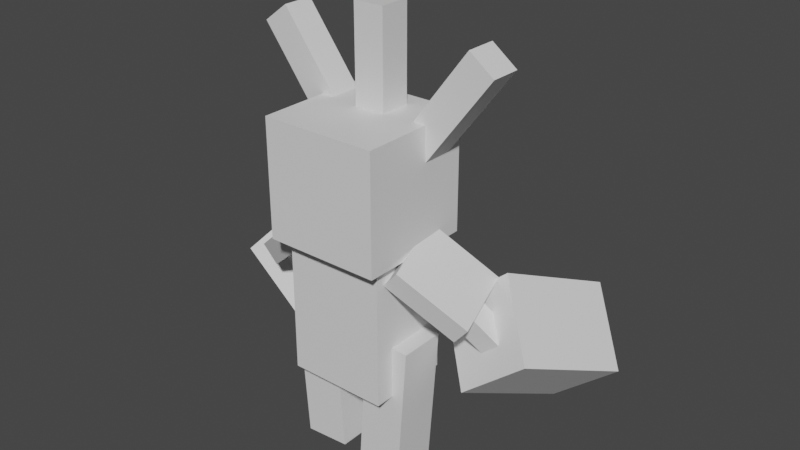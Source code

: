 # Source: roselia.blend  (saved by Blender 2.81.16; exported with 4.5.12 LTS)
import bpy
from mathutils import Matrix  # noqa: F401  (used for matrix-valued properties, if any)

bpy.ops.wm.read_factory_settings(use_empty=True)
scene = bpy.context.scene
scene.name = 'Scene'

# ---- collections
col_collection = bpy.data.collections.new('Collection'); scene.collection.children.link(col_collection)

# ---- materials (node trees are filled in below, after node groups)
mat_default_obj = bpy.data.materials.new('Default OBJ')
mat_default_obj.use_transparent_shadow = False

# ---- material node trees
mat_default_obj.use_nodes = True; mat_default_obj.node_tree.nodes.clear()
_N = mat_default_obj.node_tree.nodes; _L = mat_default_obj.node_tree.links
n0 = _N.new('ShaderNodeOutputMaterial'); n0.name = 'Material Output'; n0.location = (300, 300)
n1 = _N.new('ShaderNodeBsdfPrincipled'); n1.name = 'Principled BSDF'; n1.location = (10, 300)
n1.distribution = 'GGX'
n1.subsurface_method = 'BURLEY'
n1.inputs[3].default_value = 1.45
n1.inputs[27].default_value = (0.0, 0.0, 0.0, 1.0)
n1.inputs[28].default_value = 1.0
_L.new(n1.outputs[0], n0.inputs[0])
n0.is_active_output = True

# ---- world
world_world = bpy.data.worlds.new('World'); scene.world = world_world
world_world.use_nodes = True; world_world.node_tree.nodes.clear()
_N = world_world.node_tree.nodes; _L = world_world.node_tree.links
n0 = _N.new('ShaderNodeOutputWorld'); n0.name = 'World Output'; n0.location = (300, 300)
n1 = _N.new('ShaderNodeBackground'); n1.name = 'Background'; n1.location = (10, 300)
n1.inputs[0].default_value = (0.05088, 0.05088, 0.05088, 1.0)
_L.new(n1.outputs[0], n0.inputs[0])
n0.is_active_output = True
world_world.color = (0.05088, 0.05088, 0.05088)
world_world.use_sun_shadow = False
world_world.sun_shadow_jitter_overblur = 0.0

# ---- meshes
me_left_arm = bpy.data.meshes.new('Left_arm')
me_left_arm.from_pydata([(-0.1907, -0.3731, -0.2484), (-0.3343, -0.2526, -0.2484), (0.2319, 0.4223, 0.07223), (0.3756, 0.3017, 0.07223), (-0.3756, -0.3017, -0.07223), (-0.2319, -0.4223, -0.07223), (0.3343, 0.2526, 0.2484), (0.1907, 0.3731, 0.2484)], [], [(0, 1, 2, 3), (4, 5, 6, 7), (3, 2, 7, 6), (5, 4, 1, 0), (5, 0, 3, 6), (1, 4, 7, 2)])
_uv = me_left_arm.uv_layers.new(name='UVMap')
_uv.uv.foreach_set('vector', [0.6016, 0.6172, 0.625, 0.6172, 0.625, 0.7344, 0.6016, 0.7344, 0.6484, 0.6172, 0.6719, 0.6172, 0.6719, 0.7344, 0.6484, 0.7344, 0.6016, 0.7344, 0.625, 0.7344, 0.625, 0.7578, 0.6016, 0.7578, 0.625, 0.7344, 0.6484, 0.7344, 0.6484, 0.7578, 0.625, 0.7578, 0.5781, 0.6172, 0.6016, 0.6172, 0.6016, 0.7344, 0.5781, 0.7344, 0.625, 0.6172, 0.6484, 0.6172, 0.6484, 0.7344, 0.625, 0.7344])
me_left_arm.materials.append(mat_default_obj)
me_left_arm.use_remesh_fix_poles = True
me_left_arm.use_remesh_preserve_attributes = False
me_left_arm.use_mirror_vertex_groups = False
me_left_arm.update()
me_left_armplate = bpy.data.meshes.new('Left_armplate')
me_left_armplate.from_pydata([(-0.1047, -0.184, -0.3751), (-0.2265, -0.0419, -0.364), (0.2284, 0.3314, -0.1535), (0.3502, 0.1893, -0.1646), (-0.3502, -0.1893, 0.1646), (-0.2284, -0.3314, 0.1535), (0.2265, 0.0419, 0.364), (0.1047, 0.184, 0.3751)], [], [(0, 1, 2, 3), (4, 5, 6, 7), (3, 2, 7, 6), (5, 4, 1, 0), (5, 0, 3, 6), (1, 4, 7, 2)])
_uv = me_left_armplate.uv_layers.new(name='UVMap')
_uv.uv.foreach_set('vector', [0.4531, 0.6094, 0.4766, 0.6094, 0.4766, 0.6875, 0.4531, 0.6875, 0.5469, 0.6094, 0.5703, 0.6094, 0.5703, 0.6875, 0.5469, 0.6875, 0.4531, 0.6875, 0.4766, 0.6875, 0.4766, 0.7578, 0.4531, 0.7578, 0.4766, 0.6875, 0.5, 0.6875, 0.5, 0.7578, 0.4766, 0.7578, 0.3828, 0.6094, 0.4531, 0.6094, 0.4531, 0.6875, 0.3828, 0.6875, 0.4766, 0.6094, 0.5469, 0.6094, 0.5469, 0.6875, 0.4766, 0.6875])
me_left_armplate.materials.append(mat_default_obj)
me_left_armplate.use_remesh_fix_poles = True
me_left_armplate.use_remesh_preserve_attributes = False
me_left_armplate.use_mirror_vertex_groups = False
me_left_armplate.update()
me_left_rose = bpy.data.meshes.new('Left_rose')
me_left_rose.from_pydata([(0.317, -0.157, -0.5753), (-0.2097, 0.2849, -0.5753), (0.07322, 0.622, 0.2525), (0.5999, 0.1801, 0.2525), (-0.5999, -0.1801, -0.2525), (-0.07322, -0.622, -0.2525), (0.2097, -0.2849, 0.5753), (-0.317, 0.157, 0.5753)], [], [(0, 1, 2, 3), (4, 5, 6, 7), (3, 2, 7, 6), (5, 4, 1, 0), (5, 0, 3, 6), (1, 4, 7, 2)])
_uv = me_left_rose.uv_layers.new(name='UVMap')
_uv.uv.foreach_set('vector', [0.4688, 0.3984, 0.5547, 0.3984, 0.5547, 0.5156, 0.4688, 0.5156, 0.6406, 0.3984, 0.7266, 0.3984, 0.7266, 0.5156, 0.6406, 0.5156, 0.4688, 0.5156, 0.5547, 0.5156, 0.5547, 0.6016, 0.4688, 0.6016, 0.5547, 0.5156, 0.6406, 0.5156, 0.6406, 0.6016, 0.5547, 0.6016, 0.3828, 0.3984, 0.4688, 0.3984, 0.4688, 0.5156, 0.3828, 0.5156, 0.5547, 0.3984, 0.6406, 0.3984, 0.6406, 0.5156, 0.5547, 0.5156])
me_left_rose.materials.append(mat_default_obj)
me_left_rose.use_remesh_fix_poles = True
me_left_rose.use_remesh_preserve_attributes = False
me_left_rose.use_mirror_vertex_groups = False
me_left_rose.update()
me_right_arm = bpy.data.meshes.new('Right_arm')
me_right_arm.from_pydata([(0.3343, -0.2526, -0.2484), (0.1907, -0.3731, -0.2484), (-0.3756, 0.3017, 0.07223), (-0.2319, 0.4223, 0.07223), (0.2319, -0.4223, -0.07223), (0.3756, -0.3017, -0.07223), (-0.1907, 0.3731, 0.2484), (-0.3343, 0.2526, 0.2484)], [], [(0, 1, 2, 3), (4, 5, 6, 7), (3, 2, 7, 6), (5, 4, 1, 0), (5, 0, 3, 6), (1, 4, 7, 2)])
_uv = me_right_arm.uv_layers.new(name='UVMap')
_uv.uv.foreach_set('vector', [0.6016, 0.6172, 0.625, 0.6172, 0.625, 0.7344, 0.6016, 0.7344, 0.6484, 0.6172, 0.6719, 0.6172, 0.6719, 0.7344, 0.6484, 0.7344, 0.6016, 0.7344, 0.625, 0.7344, 0.625, 0.7578, 0.6016, 0.7578, 0.625, 0.7344, 0.6484, 0.7344, 0.6484, 0.7578, 0.625, 0.7578, 0.5781, 0.6172, 0.6016, 0.6172, 0.6016, 0.7344, 0.5781, 0.7344, 0.625, 0.6172, 0.6484, 0.6172, 0.6484, 0.7344, 0.625, 0.7344])
me_right_arm.materials.append(mat_default_obj)
me_right_arm.use_remesh_fix_poles = True
me_right_arm.use_remesh_preserve_attributes = False
me_right_arm.use_mirror_vertex_groups = False
me_right_arm.update()
me_right_armplate = bpy.data.meshes.new('Right_armplate')
me_right_armplate.from_pydata([(0.2265, -0.0419, -0.364), (0.1047, -0.184, -0.3751), (-0.3502, 0.1893, -0.1646), (-0.2284, 0.3314, -0.1535), (0.2284, -0.3314, 0.1535), (0.3502, -0.1893, 0.1646), (-0.1047, 0.184, 0.3751), (-0.2265, 0.0419, 0.364)], [], [(0, 1, 2, 3), (4, 5, 6, 7), (3, 2, 7, 6), (5, 4, 1, 0), (5, 0, 3, 6), (1, 4, 7, 2)])
_uv = me_right_armplate.uv_layers.new(name='UVMap')
_uv.uv.foreach_set('vector', [0.7578, 0.6094, 0.7812, 0.6094, 0.7812, 0.6875, 0.7578, 0.6875, 0.8516, 0.6094, 0.875, 0.6094, 0.875, 0.6875, 0.8516, 0.6875, 0.7578, 0.6875, 0.7812, 0.6875, 0.7812, 0.7578, 0.7578, 0.7578, 0.7812, 0.6875, 0.8047, 0.6875, 0.8047, 0.7578, 0.7812, 0.7578, 0.6875, 0.6094, 0.7578, 0.6094, 0.7578, 0.6875, 0.6875, 0.6875, 0.7812, 0.6094, 0.8516, 0.6094, 0.8516, 0.6875, 0.7812, 0.6875])
me_right_armplate.materials.append(mat_default_obj)
me_right_armplate.use_remesh_fix_poles = True
me_right_armplate.use_remesh_preserve_attributes = False
me_right_armplate.use_mirror_vertex_groups = False
me_right_armplate.update()
me_right_rose = bpy.data.meshes.new('Right_rose')
me_right_rose.from_pydata([(0.2097, 0.2849, -0.5753), (-0.317, -0.157, -0.5753), (-0.5999, 0.1801, 0.2525), (-0.07322, 0.622, 0.2525), (0.07322, -0.622, -0.2525), (0.5999, -0.1801, -0.2525), (0.317, 0.157, 0.5753), (-0.2097, -0.2849, 0.5753)], [], [(0, 1, 2, 3), (4, 5, 6, 7), (3, 2, 7, 6), (5, 4, 1, 0), (5, 0, 3, 6), (1, 4, 7, 2)])
_uv = me_right_rose.uv_layers.new(name='UVMap')
_uv.uv.foreach_set('vector', [0.4688, 0.1797, 0.5547, 0.1797, 0.5547, 0.2969, 0.4688, 0.2969, 0.6406, 0.1797, 0.7266, 0.1797, 0.7266, 0.2969, 0.6406, 0.2969, 0.4688, 0.2969, 0.5547, 0.2969, 0.5547, 0.3828, 0.4688, 0.3828, 0.5547, 0.2969, 0.6406, 0.2969, 0.6406, 0.3828, 0.5547, 0.3828, 0.3828, 0.1797, 0.4688, 0.1797, 0.4688, 0.2969, 0.3828, 0.2969, 0.5547, 0.1797, 0.6406, 0.1797, 0.6406, 0.2969, 0.5547, 0.2969])
me_right_rose.materials.append(mat_default_obj)
me_right_rose.use_remesh_fix_poles = True
me_right_rose.use_remesh_preserve_attributes = False
me_right_rose.use_mirror_vertex_groups = False
me_right_rose.update()
me_left_leg = bpy.data.meshes.new('Left_leg')
me_left_leg.from_pydata([(0.2263, -0.5481, -0.1875), (-0.1478, -0.5742, -0.1875), (-0.2263, 0.5481, -0.1875), (0.1478, 0.5742, -0.1875), (-0.1478, -0.5742, 0.1875), (0.2263, -0.5481, 0.1875), (0.1478, 0.5742, 0.1875), (-0.2263, 0.5481, 0.1875)], [], [(0, 1, 2, 3), (4, 5, 6, 7), (3, 2, 7, 6), (5, 4, 1, 0), (5, 0, 3, 6), (1, 4, 7, 2)])
_uv = me_left_leg.uv_layers.new(name='UVMap')
_uv.uv.foreach_set('vector', [0.04688, 0.3281, 0.09375, 0.3281, 0.09375, 0.4688, 0.04688, 0.4688, 0.1406, 0.3281, 0.1875, 0.3281, 0.1875, 0.4688, 0.1406, 0.4688, 0.04688, 0.4688, 0.09375, 0.4688, 0.09375, 0.5156, 0.04688, 0.5156, 0.09375, 0.4688, 0.1406, 0.4688, 0.1406, 0.5156, 0.09375, 0.5156, 0.0, 0.3281, 0.04688, 0.3281, 0.04688, 0.4688, 0.0, 0.4688, 0.09375, 0.3281, 0.1406, 0.3281, 0.1406, 0.4688, 0.09375, 0.4688])
me_left_leg.materials.append(mat_default_obj)
me_left_leg.use_remesh_fix_poles = True
me_left_leg.use_remesh_preserve_attributes = False
me_left_leg.use_mirror_vertex_groups = False
me_left_leg.update()
me_right_leg = bpy.data.meshes.new('Right_leg')
me_right_leg.from_pydata([(0.1478, -0.5742, -0.1875), (-0.2263, -0.5481, -0.1875), (-0.1478, 0.5742, -0.1875), (0.2263, 0.5481, -0.1875), (-0.2263, -0.5481, 0.1875), (0.1478, -0.5742, 0.1875), (0.2263, 0.5481, 0.1875), (-0.1478, 0.5742, 0.1875)], [], [(0, 1, 2, 3), (4, 5, 6, 7), (3, 2, 7, 6), (5, 4, 1, 0), (5, 0, 3, 6), (1, 4, 7, 2)])
_uv = me_right_leg.uv_layers.new(name='UVMap')
_uv.uv.foreach_set('vector', [0.04688, 0.3281, 0.09375, 0.3281, 0.09375, 0.4688, 0.04688, 0.4688, 0.1406, 0.3281, 0.1875, 0.3281, 0.1875, 0.4688, 0.1406, 0.4688, 0.04688, 0.4688, 0.09375, 0.4688, 0.09375, 0.5156, 0.04688, 0.5156, 0.09375, 0.4688, 0.1406, 0.4688, 0.1406, 0.5156, 0.09375, 0.5156, 0.0, 0.3281, 0.04688, 0.3281, 0.04688, 0.4688, 0.0, 0.4688, 0.09375, 0.3281, 0.1406, 0.3281, 0.1406, 0.4688, 0.09375, 0.4688])
me_right_leg.materials.append(mat_default_obj)
me_right_leg.use_remesh_fix_poles = True
me_right_leg.use_remesh_preserve_attributes = False
me_right_leg.use_mirror_vertex_groups = False
me_right_leg.update()
me_body = bpy.data.meshes.new('Body')
me_body.from_pydata([(0.4062, -0.5625, -0.3438), (-0.4062, -0.5625, -0.3438), (-0.4062, 0.5625, -0.3438), (0.4062, 0.5625, -0.3438), (-0.4062, -0.5625, 0.3438), (0.4062, -0.5625, 0.3438), (0.4062, 0.5625, 0.3438), (-0.4062, 0.5625, 0.3438)], [], [(0, 1, 2, 3), (4, 5, 6, 7), (3, 2, 7, 6), (5, 4, 1, 0), (5, 0, 3, 6), (1, 4, 7, 2)])
_uv = me_body.uv_layers.new(name='UVMap')
_uv.uv.foreach_set('vector', [0.08594, 0.5312, 0.1875, 0.5312, 0.1875, 0.6719, 0.08594, 0.6719, 0.2734, 0.5312, 0.375, 0.5312, 0.375, 0.6719, 0.2734, 0.6719, 0.08594, 0.6719, 0.1875, 0.6719, 0.1875, 0.7578, 0.08594, 0.7578, 0.1875, 0.6719, 0.2891, 0.6719, 0.2891, 0.7578, 0.1875, 0.7578, 0.0, 0.5312, 0.08594, 0.5312, 0.08594, 0.6719, 0.0, 0.6719, 0.1875, 0.5312, 0.2734, 0.5312, 0.2734, 0.6719, 0.1875, 0.6719])
me_body.materials.append(mat_default_obj)
me_body.use_remesh_fix_poles = True
me_body.use_remesh_preserve_attributes = False
me_body.use_mirror_vertex_groups = False
me_body.update()
me_head = bpy.data.meshes.new('Head')
me_head.from_pydata([(0.4688, 0.0, -0.4688), (-0.4688, 0.0, -0.4688), (-0.4688, 0.9375, -0.4688), (0.4688, 0.9375, -0.4688), (-0.4688, 0.0, 0.4688), (0.4688, 0.0, 0.4688), (0.4688, 0.9375, 0.4688), (-0.4688, 0.9375, 0.4688)], [], [(0, 1, 2, 3), (4, 5, 6, 7), (3, 2, 7, 6), (5, 4, 1, 0), (5, 0, 3, 6), (1, 4, 7, 2)])
_uv = me_head.uv_layers.new(name='UVMap')
_uv.uv.foreach_set('vector', [0.1172, 0.7656, 0.2344, 0.7656, 0.2344, 0.8828, 0.1172, 0.8828, 0.3516, 0.7656, 0.4688, 0.7656, 0.4688, 0.8828, 0.3516, 0.8828, 0.1172, 0.8828, 0.2344, 0.8828, 0.2344, 1.0, 0.1172, 1.0, 0.2344, 0.8828, 0.3516, 0.8828, 0.3516, 1.0, 0.2344, 1.0, 0.0, 0.7656, 0.1172, 0.7656, 0.1172, 0.8828, 0.0, 0.8828, 0.2344, 0.7656, 0.3516, 0.7656, 0.3516, 0.8828, 0.2344, 0.8828])
me_head.materials.append(mat_default_obj)
me_head.use_remesh_fix_poles = True
me_head.use_remesh_preserve_attributes = False
me_head.use_mirror_vertex_groups = False
me_head.update()
me_left_spike = bpy.data.meshes.new('Left_spike')
me_left_spike.from_pydata([(0.3819, -0.2991, -0.125), (0.1823, -0.4496, -0.125), (-0.3819, 0.2991, -0.125), (-0.1823, 0.4496, -0.125), (0.1823, -0.4496, 0.125), (0.3819, -0.2991, 0.125), (-0.1823, 0.4496, 0.125), (-0.3819, 0.2991, 0.125)], [], [(0, 1, 2, 3), (4, 5, 6, 7), (3, 2, 7, 6), (5, 4, 1, 0), (5, 0, 3, 6), (1, 4, 7, 2)])
_uv = me_left_spike.uv_layers.new(name='UVMap')
_uv.uv.foreach_set('vector', [0.5, 0.8516, 0.5312, 0.8516, 0.5312, 0.9688, 0.5, 0.9688, 0.5625, 0.8516, 0.5938, 0.8516, 0.5938, 0.9688, 0.5625, 0.9688, 0.5, 0.9688, 0.5312, 0.9688, 0.5312, 1.0, 0.5, 1.0, 0.5312, 0.9688, 0.5625, 0.9688, 0.5625, 1.0, 0.5312, 1.0, 0.4688, 0.8516, 0.5, 0.8516, 0.5, 0.9688, 0.4688, 0.9688, 0.5312, 0.8516, 0.5625, 0.8516, 0.5625, 0.9688, 0.5312, 0.9688])
me_left_spike.materials.append(mat_default_obj)
me_left_spike.use_remesh_fix_poles = True
me_left_spike.use_remesh_preserve_attributes = False
me_left_spike.use_mirror_vertex_groups = False
me_left_spike.update()
me_middle_spike = bpy.data.meshes.new('Middle_spike')
me_middle_spike.from_pydata([(0.125, -0.4688, -0.125), (-0.125, -0.4688, -0.125), (-0.125, 0.4688, -0.125), (0.125, 0.4688, -0.125), (-0.125, -0.4688, 0.125), (0.125, -0.4688, 0.125), (0.125, 0.4688, 0.125), (-0.125, 0.4688, 0.125)], [], [(0, 1, 2, 3), (4, 5, 6, 7), (3, 2, 7, 6), (5, 4, 1, 0), (5, 0, 3, 6), (1, 4, 7, 2)])
_uv = me_middle_spike.uv_layers.new(name='UVMap')
_uv.uv.foreach_set('vector', [0.5, 0.8516, 0.5312, 0.8516, 0.5312, 0.9688, 0.5, 0.9688, 0.5625, 0.8516, 0.5938, 0.8516, 0.5938, 0.9688, 0.5625, 0.9688, 0.5, 0.9688, 0.5312, 0.9688, 0.5312, 1.0, 0.5, 1.0, 0.5312, 0.9688, 0.5625, 0.9688, 0.5625, 1.0, 0.5312, 1.0, 0.4688, 0.8516, 0.5, 0.8516, 0.5, 0.9688, 0.4688, 0.9688, 0.5312, 0.8516, 0.5625, 0.8516, 0.5625, 0.9688, 0.5312, 0.9688])
me_middle_spike.materials.append(mat_default_obj)
me_middle_spike.use_remesh_fix_poles = True
me_middle_spike.use_remesh_preserve_attributes = False
me_middle_spike.use_mirror_vertex_groups = False
me_middle_spike.update()
me_right_spike = bpy.data.meshes.new('Right_spike')
me_right_spike.from_pydata([(-0.1823, -0.4496, -0.125), (-0.3819, -0.2991, -0.125), (0.1823, 0.4496, -0.125), (0.3819, 0.2991, -0.125), (-0.3819, -0.2991, 0.125), (-0.1823, -0.4496, 0.125), (0.3819, 0.2991, 0.125), (0.1823, 0.4496, 0.125)], [], [(0, 1, 2, 3), (4, 5, 6, 7), (3, 2, 7, 6), (5, 4, 1, 0), (5, 0, 3, 6), (1, 4, 7, 2)])
_uv = me_right_spike.uv_layers.new(name='UVMap')
_uv.uv.foreach_set('vector', [0.5, 0.8516, 0.5312, 0.8516, 0.5312, 0.9688, 0.5, 0.9688, 0.5625, 0.8516, 0.5938, 0.8516, 0.5938, 0.9688, 0.5625, 0.9688, 0.5, 0.9688, 0.5312, 0.9688, 0.5312, 1.0, 0.5, 1.0, 0.5312, 0.9688, 0.5625, 0.9688, 0.5625, 1.0, 0.5312, 1.0, 0.4688, 0.8516, 0.5, 0.8516, 0.5, 0.9688, 0.4688, 0.9688, 0.5312, 0.8516, 0.5625, 0.8516, 0.5625, 0.9688, 0.5312, 0.9688])
me_right_spike.materials.append(mat_default_obj)
me_right_spike.use_remesh_fix_poles = True
me_right_spike.use_remesh_preserve_attributes = False
me_right_spike.use_mirror_vertex_groups = False
me_right_spike.update()

# ---- objects
ob_left_arm = bpy.data.objects.new('Left_arm', me_left_arm)
ob_left_armplate = bpy.data.objects.new('Left_armplate', me_left_armplate)
ob_left_rose = bpy.data.objects.new('Left_rose', me_left_rose)
ob_right_arm = bpy.data.objects.new('Right_arm', me_right_arm)
ob_right_armplate = bpy.data.objects.new('Right_armplate', me_right_armplate)
ob_right_rose = bpy.data.objects.new('Right_rose', me_right_rose)
ob_left_leg = bpy.data.objects.new('Left_leg', me_left_leg)
ob_right_leg = bpy.data.objects.new('Right_leg', me_right_leg)
ob_body = bpy.data.objects.new('Body', me_body)
ob_head = bpy.data.objects.new('Head', me_head)
ob_left_spike = bpy.data.objects.new('Left_spike', me_left_spike)
ob_middle_spike = bpy.data.objects.new('Middle_spike', me_middle_spike)
ob_right_spike = bpy.data.objects.new('Right_spike', me_right_spike)

# ---- transforms, parenting, visibility, modifiers, constraints
ob_left_arm.parent = ob_body
ob_left_arm.matrix_parent_inverse = Matrix(((1.0, 0.0, 0.0, -0.0), (0.0, -1.629e-07, 1.0, -1.287), (0.0, -1.0, -1.629e-07, 2.504e-07), (-0.0, 0.0, -0.0, 1.0)))
ob_left_arm.location = (-0.7446, 0.1603, 1.47)
ob_left_arm.rotation_euler = (1.571, -0.0, 0.0)
ob_left_arm.lineart.crease_threshold = 0.0
ob_left_armplate.parent = ob_left_arm
ob_left_armplate.matrix_parent_inverse = Matrix(((1.0, 0.0, -0.0, 0.7446), (0.0, -1.629e-07, 1.0, -1.47), (0.0, -1.0, -1.629e-07, 0.1603), (-0.0, 0.0, -0.0, 1.0)))
ob_left_armplate.location = (-0.6398, 0.08235, 1.661)
ob_left_armplate.rotation_euler = (1.571, -0.0, 0.0)
ob_left_armplate.lineart.crease_threshold = 0.0
ob_left_rose.parent = ob_left_arm
ob_left_rose.matrix_parent_inverse = Matrix(((1.0, 0.0, -0.0, 0.7446), (0.0, -1.629e-07, 1.0, -1.47), (0.0, -1.0, -1.629e-07, 0.1603), (-0.0, 0.0, -0.0, 1.0)))
ob_left_rose.location = (-1.032, 0.6704, 1.078)
ob_left_rose.rotation_euler = (1.571, -0.0, 0.0)
ob_left_rose.lineart.crease_threshold = 0.0
ob_right_arm.parent = ob_body
ob_right_arm.matrix_parent_inverse = Matrix(((1.0, 0.0, 0.0, -0.0), (0.0, -1.629e-07, 1.0, -1.287), (0.0, -1.0, -1.629e-07, 2.504e-07), (-0.0, 0.0, -0.0, 1.0)))
ob_right_arm.location = (0.7446, 0.1603, 1.47)
ob_right_arm.rotation_euler = (1.571, -0.0, 0.0)
ob_right_arm.lineart.crease_threshold = 0.0
ob_right_armplate.parent = ob_right_arm
ob_right_armplate.matrix_parent_inverse = Matrix(((1.0, 0.0, 0.0, -0.7446), (0.0, -1.629e-07, 1.0, -1.47), (0.0, -1.0, -1.629e-07, 0.1603), (-0.0, 0.0, -0.0, 1.0)))
ob_right_armplate.location = (0.6398, 0.08235, 1.661)
ob_right_armplate.rotation_euler = (1.571, -0.0, 0.0)
ob_right_armplate.lineart.crease_threshold = 0.0
ob_right_rose.parent = ob_right_arm
ob_right_rose.matrix_parent_inverse = Matrix(((1.0, 0.0, 0.0, -0.7446), (0.0, -1.629e-07, 1.0, -1.47), (0.0, -1.0, -1.629e-07, 0.1603), (-0.0, 0.0, -0.0, 1.0)))
ob_right_rose.location = (1.032, 0.6704, 1.078)
ob_right_rose.rotation_euler = (1.571, -0.0, 0.0)
ob_right_rose.lineart.crease_threshold = 0.0
ob_left_leg.parent = ob_body
ob_left_leg.matrix_parent_inverse = Matrix(((1.0, 0.0, 0.0, -0.0), (0.0, -1.629e-07, 1.0, -1.287), (0.0, -1.0, -1.629e-07, 2.504e-07), (-0.0, 0.0, -0.0, 1.0)))
ob_left_leg.location = (-0.3084, 1.547e-07, 0.5876)
ob_left_leg.rotation_euler = (1.571, -0.0, 0.0)
ob_left_leg.lineart.crease_threshold = 0.0
ob_right_leg.parent = ob_body
ob_right_leg.matrix_parent_inverse = Matrix(((1.0, 0.0, 0.0, -0.0), (0.0, -1.629e-07, 1.0, -1.287), (0.0, -1.0, -1.629e-07, 2.504e-07), (-0.0, 0.0, -0.0, 1.0)))
ob_right_leg.location = (0.3084, 1.547e-07, 0.5876)
ob_right_leg.rotation_euler = (1.571, -0.0, 0.0)
ob_right_leg.lineart.crease_threshold = 0.0
ob_body.location = (0.0, 4.073e-08, 1.287)
ob_body.rotation_euler = (1.571, -0.0, 0.0)
ob_body.lineart.crease_threshold = 0.0
ob_head.parent = ob_body
ob_head.matrix_parent_inverse = Matrix(((1.0, 0.0, 0.0, -0.0), (0.0, -1.629e-07, 1.0, -1.287), (0.0, -1.0, -1.629e-07, 2.504e-07), (-0.0, 0.0, -0.0, 1.0)))
ob_head.location = (0.0, -5.96e-08, 1.849)
ob_head.rotation_euler = (1.571, -0.0, 0.0)
ob_head.lineart.crease_threshold = 0.0
ob_left_spike.parent = ob_head
ob_left_spike.matrix_parent_inverse = Matrix(((1.0, 0.0, 0.0, -0.0), (0.0, -1.629e-07, 1.0, -1.849), (-0.0, -1.0, -1.629e-07, 2.417e-07), (-0.0, 0.0, -0.0, 1.0)))
ob_left_spike.location = (-0.6213, 0.2187, 2.923)
ob_left_spike.rotation_euler = (1.571, -0.0, 0.0)
ob_left_spike.lineart.crease_threshold = 0.0
ob_middle_spike.parent = ob_head
ob_middle_spike.matrix_parent_inverse = Matrix(((1.0, 0.0, 0.0, -0.0), (0.0, -1.629e-07, 1.0, -1.849), (-0.0, -1.0, -1.629e-07, 2.417e-07), (-0.0, 0.0, -0.0, 1.0)))
ob_middle_spike.location = (0.0, 0.1875, 3.068)
ob_middle_spike.rotation_euler = (1.571, -0.0, 0.0)
ob_middle_spike.lineart.crease_threshold = 0.0
ob_right_spike.parent = ob_head
ob_right_spike.matrix_parent_inverse = Matrix(((1.0, 0.0, 0.0, -0.0), (0.0, -1.629e-07, 1.0, -1.849), (-0.0, -1.0, -1.629e-07, 2.417e-07), (-0.0, 0.0, -0.0, 1.0)))
ob_right_spike.location = (0.6213, 0.2187, 2.923)
ob_right_spike.rotation_euler = (1.571, -0.0, 0.0)
ob_right_spike.lineart.crease_threshold = 0.0

# ---- collection membership
col_collection.objects.link(ob_left_arm)
col_collection.objects.link(ob_left_armplate)
col_collection.objects.link(ob_left_rose)
col_collection.objects.link(ob_right_arm)
col_collection.objects.link(ob_right_armplate)
col_collection.objects.link(ob_right_rose)
col_collection.objects.link(ob_left_leg)
col_collection.objects.link(ob_right_leg)
col_collection.objects.link(ob_body)
col_collection.objects.link(ob_head)
col_collection.objects.link(ob_left_spike)
col_collection.objects.link(ob_middle_spike)
col_collection.objects.link(ob_right_spike)

# ---- scene / render settings (as saved in the file)
scene.frame_start = 1; scene.frame_end = 250; scene.frame_set(1)
scene.render.engine = 'BLENDER_EEVEE_NEXT'
scene.cycles.use_denoising = False
scene.cycles.samples = 128
scene.cycles.sampling_pattern = 'TABULATED_SOBOL'
scene.cycles.use_adaptive_sampling = False
scene.cycles.use_light_tree = False
scene.view_settings.view_transform = 'Filmic'
bpy.context.view_layer.update()

# ---- added for rendering (the .blend has no active camera and no usable light): camera, sun
cam_auto = bpy.data.cameras.new('AutoCamera')
cam_auto.lens = 50.0
cam_auto.sensor_width = 36.0
cam_auto.clip_end = 1000.0
ob_auto_camera = bpy.data.objects.new('AutoCamera', cam_auto)
scene.collection.objects.link(ob_auto_camera)
ob_auto_camera.location = (4.71833, -5.27354, 5.54984)
ob_auto_camera.rotation_euler = (1.09748, -7.21219e-08, 0.694738)
scene.camera = ob_auto_camera
light_auto_sun = bpy.data.lights.new('AutoSun', 'SUN')
light_auto_sun.energy = 3.0
light_auto_sun.angle = 0.0523599
ob_auto_sun = bpy.data.objects.new('AutoSun', light_auto_sun)
scene.collection.objects.link(ob_auto_sun)
ob_auto_sun.rotation_euler = (0.872665, 0.174533, 0.523599)
bpy.context.view_layer.update()
